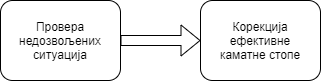

The diagram above was exported from draw.io. Its source (the exported page's mxGraphModel, read from the mxfile embedded in the PNG):
<mxGraphModel dx="1278" dy="491" grid="1" gridSize="10" guides="1" tooltips="1" connect="1" arrows="1" fold="1" page="1" pageScale="1" pageWidth="827" pageHeight="1169" math="0" shadow="0">
  <root>
    <mxCell id="0" />
    <mxCell id="1" parent="0" />
    <mxCell id="KIyD_KT5QGjdXWOgpP5r-1" value="" style="rounded=1;whiteSpace=wrap;html=1;" vertex="1" parent="1">
      <mxGeometry x="80" y="200" width="120" height="80" as="geometry" />
    </mxCell>
    <mxCell id="KIyD_KT5QGjdXWOgpP5r-2" value="Провера недозвољених ситуација" style="text;html=1;strokeColor=none;fillColor=none;align=center;verticalAlign=middle;whiteSpace=wrap;rounded=0;" vertex="1" parent="1">
      <mxGeometry x="120" y="230" width="40" height="20" as="geometry" />
    </mxCell>
    <mxCell id="KIyD_KT5QGjdXWOgpP5r-3" value="" style="rounded=1;whiteSpace=wrap;html=1;" vertex="1" parent="1">
      <mxGeometry x="280" y="200" width="120" height="80" as="geometry" />
    </mxCell>
    <mxCell id="KIyD_KT5QGjdXWOgpP5r-4" value="Корекција ефективне каматне стопе" style="text;html=1;strokeColor=none;fillColor=none;align=center;verticalAlign=middle;whiteSpace=wrap;rounded=0;" vertex="1" parent="1">
      <mxGeometry x="295" y="220" width="90" height="40" as="geometry" />
    </mxCell>
    <mxCell id="KIyD_KT5QGjdXWOgpP5r-5" value="" style="shape=flexArrow;endArrow=classic;html=1;exitX=1;exitY=0.5;exitDx=0;exitDy=0;entryX=0;entryY=0.5;entryDx=0;entryDy=0;" edge="1" parent="1" source="KIyD_KT5QGjdXWOgpP5r-1" target="KIyD_KT5QGjdXWOgpP5r-3">
      <mxGeometry width="50" height="50" relative="1" as="geometry">
        <mxPoint x="390" y="280" as="sourcePoint" />
        <mxPoint x="240" y="280" as="targetPoint" />
      </mxGeometry>
    </mxCell>
  </root>
</mxGraphModel>